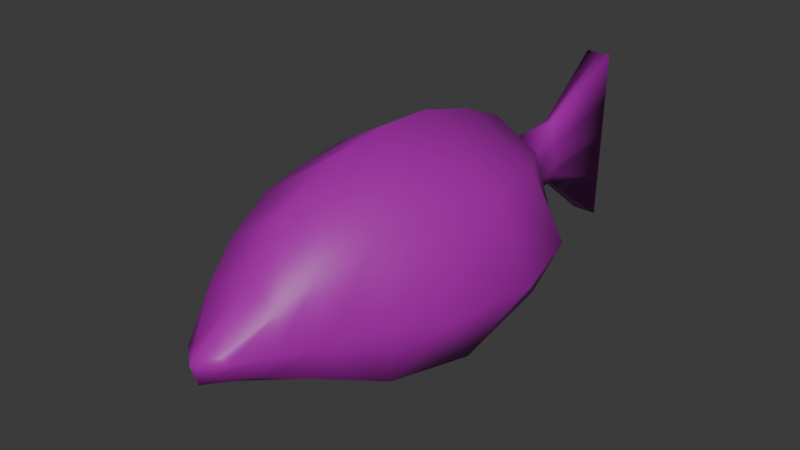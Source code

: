 # Source: bigchungusfish.blend  (saved by Blender 4.2.66; exported with 4.5.12 LTS)
import bpy
from mathutils import Matrix  # noqa: F401  (used for matrix-valued properties, if any)

bpy.ops.wm.read_factory_settings(use_empty=True)
scene = bpy.context.scene
scene.name = 'Scene'

# ---- collections
col_collection = bpy.data.collections.new('Collection'); scene.collection.children.link(col_collection)

# ---- images (referenced by path relative to the original .blend; pixels are not part of the script)
import os
ASSET_DIR = os.environ.get("B2B_ASSET_DIR", "")  # directory of the original .blend (textures are referenced by path, not embedded)
HERE = os.path.dirname(os.path.abspath(__file__))  # packed textures are extracted next to this script under _unpacked/

def load_image(name, relpath, width, height, colorspace="sRGB"):
    """Load a texture the original file referenced (path relative to the .blend, or extracted next to this script)."""
    p = next((c for c in (os.path.join(HERE, relpath), os.path.join(ASSET_DIR, relpath)) if relpath and os.path.exists(c)), "")
    if p:
        img = bpy.data.images.load(p, check_existing=True)
        img.name = name
    else:  # same state as the original file: an image datablock whose file is absent (Cycles renders it pink)
        img = bpy.data.images.new(name, width, height)
        img.source = "FILE"
        img.filepath = "//" + (relpath or name)
    img.colorspace_settings.name = colorspace
    return img
img_gulfam_mv0l3yx2kjfma5z2_jpg = load_image('gulfam-mv0L3yx2kJFMa5Z2.jpg', 'gulfam-mv0L3yx2kJFMa5Z2.jpg', 1024, 1024, 'sRGB')

# ---- materials (node trees are filled in below, after node groups)
mat_material_001 = bpy.data.materials.new('Material.001')

# ---- material node trees
mat_material_001.use_nodes = True; mat_material_001.node_tree.nodes.clear()
_N = mat_material_001.node_tree.nodes; _L = mat_material_001.node_tree.links
n0 = _N.new('ShaderNodeBsdfPrincipled'); n0.name = 'Principled BSDF'; n0.location = (10, 300)
n1 = _N.new('ShaderNodeOutputMaterial'); n1.name = 'Material Output'; n1.location = (300, 300)
n2 = _N.new('ShaderNodeTexImage'); n2.name = 'Image Texture'; n2.location = (-526, 236)
n2.image = img_gulfam_mv0l3yx2kjfma5z2_jpg
n3 = _N.new('ShaderNodeHueSaturation'); n3.name = 'Hue/Saturation/Value'; n3.location = (-235, 234)
n3.inputs[1].default_value = 2.0
n3.inputs[2].default_value = 0.4
_L.new(n0.outputs[0], n1.inputs[0])
_L.new(n3.outputs[0], n0.inputs[0])
_L.new(n2.outputs[0], n3.inputs[4])
n1.is_active_output = True

# ---- world
world_world = bpy.data.worlds.new('World'); scene.world = world_world
world_world.use_nodes = True; world_world.node_tree.nodes.clear()
_N = world_world.node_tree.nodes; _L = world_world.node_tree.links
n0 = _N.new('ShaderNodeOutputWorld'); n0.name = 'World Output'; n0.location = (300, 300)
n1 = _N.new('ShaderNodeBackground'); n1.name = 'Background'; n1.location = (10, 300)
n1.inputs[0].default_value = (0.05088, 0.05088, 0.05088, 1.0)
_L.new(n1.outputs[0], n0.inputs[0])
n0.is_active_output = True
world_world.color = (0.05088, 0.05088, 0.05088)
world_world.sun_shadow_jitter_overblur = 0.0

# ---- meshes
me_cube_001 = bpy.data.meshes.new('Cube.001')
me_cube_001.from_pydata([(0.0, 4.796, 0.2303), (0.0, 3.317, -0.8076), (0.0, -0.1835, -1.294), (0.0, -2.535, -0.4448), (0.0, -5.431, 0.7134), (0.0, -2.968, 3.531), (0.0, -5.615, 1.267), (0.0, -4.103, 2.355), (0.0, 5.451, 0.7964), (0.1021, 7.164, 0.7022), (0.0, -1.267, 4.328), (0.0, 0.3794, 4.511), (0.0, 4.603, 3.45), (0.0, 5.622, 2.551), (0.1021, 7.09, 2.502), (0.0, 9.459, 3.842), (0.0, 9.378, -1.009), (0.0, 9.419, 1.416), (0.342, 9.459, 3.842), (0.342, 9.378, -1.009), (0.342, 9.419, 1.416), (0.5879, -5.135, 1.27), (1.587, -3.371, 1.27), (2.959, -1.118, 1.27), (3.41, 1.195, 1.27), (2.842, 3.449, 1.27), (1.548, 4.843, 1.27), (0.6434, 5.447, 1.459), (0.2458, 7.124, 1.303), (0.0, 7.09, 2.502), (0.0, 7.171, 0.7022), (0.0, -3.94, 0.1105), (0.0, 1.692, 4.452), (0.0, 3.28, 4.021), (0.0, 9.397, 0.1296), (0.342, 9.397, 0.1296), (0.1695, 7.146, 0.9841), (0.5018, 5.449, 1.031), (2.126, 3.379, -0.3222), (1.297, 4.747, 0.5282), (2.327, 0.4635, -0.6288), (1.985, -1.87, -0.2249), (1.226, -3.602, 0.4427), (0.276, -5.246, 0.9494), (0.0, -3.237, -0.1671), (2.273, -2.244, 1.27), (1.605, -2.736, 0.1089), (1.088, -4.253, 1.27), (0.0, -4.642, 0.3881), (0.751, -4.424, 0.696), (0.0, -5.158, 1.578), (0.0, 9.436, 2.467), (0.342, 9.436, 2.467), (0.1835, 7.109, 1.822), (0.4424, 5.523, 1.844), (1.152, 4.739, 2.665), (2.049, -0.469, 3.145), (2.394, 1.41, 3.119), (1.923, 3.375, 2.991), (1.661, -1.787, 3.159), (1.272, -3.197, 2.72), (0.9887, -4.09, 2.162), (0.3332, -5.145, 1.403)], [], [(34, 17, 20, 35), (51, 15, 18, 52), (30, 16, 19, 9), (13, 14, 29), (52, 18, 14, 53), (35, 36, 9, 19), (15, 29, 14, 18), (36, 28, 27, 37), (53, 54, 27, 28), (9, 8, 30), (54, 55, 26, 27), (37, 27, 26, 39), (39, 26, 25, 38), (38, 25, 24, 40), (40, 24, 23, 41), (46, 45, 22, 42), (49, 43, 4, 48), (4, 43, 6), (47, 21, 43, 49), (44, 46, 42, 31), (2, 40, 41, 3), (1, 38, 40, 2), (0, 39, 38, 1), (8, 37, 39, 0), (9, 36, 37, 8), (20, 28, 36, 35), (16, 34, 35, 19), (55, 12, 33, 58), (58, 33, 32, 57), (57, 32, 11, 56), (3, 41, 46, 44), (41, 23, 45, 46), (56, 59, 45, 23), (59, 60, 22, 45), (22, 47, 49, 42), (42, 49, 48, 31), (60, 61, 47, 22), (43, 21, 6), (62, 61, 7, 50), (21, 47, 61, 62), (5, 7, 61, 60), (10, 5, 60, 59), (11, 10, 59, 56), (24, 57, 56, 23), (25, 58, 57, 24), (26, 55, 58, 25), (13, 12, 55, 54), (14, 13, 54, 53), (20, 52, 53, 28), (17, 51, 52, 20), (62, 6, 21), (6, 62, 50)])
me_cube_001.polygons.foreach_set('use_smooth', [True] * 52)
_uv = me_cube_001.uv_layers.new(name='UVMap')
_uv.uv.foreach_set('vector', [0.4348, 0.9252, 0.5298, 0.9081, 0.5299, 0.8979, 0.4392, 0.906, 0.6257, 0.9442, 0.7167, 0.9439, 0.69, 0.9326, 0.6172, 0.9264, 0.4576, 0.8023, 0.2957, 0.9264, 0.3305, 0.9196, 0.4683, 0.8034, 0.6168, 0.6979, 0.5885, 0.7988, 0.5906, 0.7968, 0.6172, 0.9264, 0.69, 0.9326, 0.5885, 0.7988, 0.5588, 0.802, 0.4392, 0.906, 0.4959, 0.801, 0.4683, 0.8034, 0.3305, 0.9196, 0.7167, 0.9439, 0.5906, 0.7968, 0.5885, 0.7988, 0.69, 0.9326, 0.4959, 0.801, 0.5211, 0.8007, 0.5132, 0.6745, 0.4789, 0.6782, 0.5588, 0.802, 0.5496, 0.6839, 0.5132, 0.6745, 0.5211, 0.8007, 0.4683, 0.8034, 0.4416, 0.6903, 0.4576, 0.8023, 0.5496, 0.6839, 0.5879, 0.6117, 0.5043, 0.6046, 0.5132, 0.6745, 0.4789, 0.6782, 0.5132, 0.6745, 0.5043, 0.6046, 0.4592, 0.6051, 0.4592, 0.6051, 0.5043, 0.6046, 0.5073, 0.518, 0.4299, 0.5196, 0.4299, 0.5196, 0.5073, 0.518, 0.5085, 0.4317, 0.4365, 0.4144, 0.4365, 0.4144, 0.5085, 0.4317, 0.5095, 0.3335, 0.4591, 0.3241, 0.4789, 0.2868, 0.528, 0.2731, 0.5304, 0.2088, 0.4618, 0.224, 0.4735, 0.1489, 0.4844, 0.09797, 0.4549, 0.08392, 0.4289, 0.1181, 0.4549, 0.08392, 0.4844, 0.09797, 0.4871, 0.06095, 0.5039, 0.1432, 0.5079, 0.1063, 0.4844, 0.09797, 0.4735, 0.1489, 0.433, 0.2603, 0.4789, 0.2868, 0.4618, 0.224, 0.3961, 0.1876, 0.3489, 0.405, 0.4365, 0.4144, 0.4591, 0.3241, 0.409, 0.3355, 0.3518, 0.5512, 0.4299, 0.5196, 0.4365, 0.4144, 0.3489, 0.405, 0.3978, 0.6499, 0.4592, 0.6051, 0.4299, 0.5196, 0.3518, 0.5512, 0.4416, 0.6903, 0.4789, 0.6782, 0.4592, 0.6051, 0.3978, 0.6499, 0.4683, 0.8034, 0.4959, 0.801, 0.4789, 0.6782, 0.4416, 0.6903, 0.5299, 0.8979, 0.5211, 0.8007, 0.4959, 0.801, 0.4392, 0.906, 0.2957, 0.9264, 0.4348, 0.9252, 0.4392, 0.906, 0.3305, 0.9196, 0.5879, 0.6117, 0.6732, 0.6398, 0.7082, 0.5705, 0.5968, 0.5335, 0.5968, 0.5335, 0.7082, 0.5705, 0.7471, 0.4708, 0.5983, 0.4432, 0.5983, 0.4432, 0.7471, 0.4708, 0.7527, 0.3869, 0.6061, 0.3556, 0.409, 0.3355, 0.4591, 0.3241, 0.4789, 0.2868, 0.433, 0.2603, 0.4591, 0.3241, 0.5095, 0.3335, 0.528, 0.2731, 0.4789, 0.2868, 0.6061, 0.3556, 0.6064, 0.2862, 0.528, 0.2731, 0.5095, 0.3335, 0.6064, 0.2862, 0.5776, 0.2093, 0.5304, 0.2088, 0.528, 0.2731, 0.5304, 0.2088, 0.5039, 0.1432, 0.4735, 0.1489, 0.4618, 0.224, 0.4618, 0.224, 0.4735, 0.1489, 0.4289, 0.1181, 0.3961, 0.1876, 0.5776, 0.2093, 0.5506, 0.1365, 0.5039, 0.1432, 0.5304, 0.2088, 0.4844, 0.09797, 0.5079, 0.1063, 0.4871, 0.06095, 0.5163, 0.09996, 0.5506, 0.1365, 0.5614, 0.1212, 0.529, 0.09236, 0.5079, 0.1063, 0.5039, 0.1432, 0.5506, 0.1365, 0.5163, 0.09996, 0.6443, 0.1946, 0.5614, 0.1212, 0.5506, 0.1365, 0.5776, 0.2093, 0.7381, 0.2937, 0.6443, 0.1946, 0.5776, 0.2093, 0.6064, 0.2862, 0.7527, 0.3869, 0.7381, 0.2937, 0.6064, 0.2862, 0.6061, 0.3556, 0.5085, 0.4317, 0.5983, 0.4432, 0.6061, 0.3556, 0.5095, 0.3335, 0.5073, 0.518, 0.5968, 0.5335, 0.5983, 0.4432, 0.5085, 0.4317, 0.5043, 0.6046, 0.5879, 0.6117, 0.5968, 0.5335, 0.5073, 0.518, 0.6168, 0.6979, 0.6732, 0.6398, 0.5879, 0.6117, 0.5496, 0.6839, 0.5885, 0.7988, 0.6168, 0.6979, 0.5496, 0.6839, 0.5588, 0.802, 0.5299, 0.8979, 0.6172, 0.9264, 0.5588, 0.802, 0.5211, 0.8007, 0.5298, 0.9081, 0.6257, 0.9442, 0.6172, 0.9264, 0.5299, 0.8979, 0.5163, 0.09996, 0.4871, 0.06095, 0.5079, 0.1063, 0.4871, 0.06095, 0.5163, 0.09996, 0.529, 0.09236])
me_cube_001.materials.append(mat_material_001)
me_cube_001.update()
arm_armature = bpy.data.armatures.new('Armature')  # bones are not reproduced

# ---- objects
ob_cube = bpy.data.objects.new('Cube', me_cube_001)
ob_armature = bpy.data.objects.new('Armature', arm_armature)

# ---- transforms, parenting, visibility, modifiers, constraints
ob_cube.parent = ob_armature
ob_cube.location = (0.0, 0.0, 0.0)
_vg = ob_cube.vertex_groups.new(name='Bone')
for _i, _w in zip([0, 1, 2, 3, 4, 5, 6, 7, 8, 9, 10, 11, 12, 13, 14, 21, 22, 23, 24, 25, 26, 27, 29, 30, 31, 32, 33, 36, 37, 38, 39, 40, 41, 42, 43, 44, 45, 46, 47, 48, 49, 50, 54, 55, 56, 57, 58, 59, 60, 61, 62], [0.9858, 0.9961, 0.9994, 0.9999, 1.0, 0.9997, 1.0, 0.9999, 0.9556, 0.006903, 0.9992, 0.9983, 0.98, 0.9225, 0.02966, 1.0, 1.0, 0.9997, 0.9992, 0.9974, 0.9912, 0.9721, 0.03328, 0.00446, 1.0, 0.9966, 0.9921, 0.007158, 0.9567, 0.9975, 0.9907, 0.9994, 0.9998, 1.0, 1.0, 0.9999, 0.9999, 0.9999, 1.0, 1.0, 1.0, 1.0, 0.9672, 0.9882, 0.9995, 0.9988, 0.9963, 0.9998, 0.9999, 1.0, 1.0]): _vg.add([_i], _w, 'REPLACE')
_vg = ob_cube.vertex_groups.new(name='Bone.001')
for _i, _w in zip([8, 9, 13, 14, 15, 16, 17, 18, 19, 20, 27, 28, 29, 30, 34, 35, 36, 37, 51, 52, 53, 54], [0.03884, 0.9715, 0.07749, 0.9602, 0.9955, 0.9953, 0.9995, 0.9958, 0.9957, 0.9994, 0.005897, 0.9782, 0.9584, 0.9728, 0.9952, 0.9947, 0.9714, 0.03656, 0.9969, 0.9965, 0.9908, 0.01561]): _vg.add([_i], _w, 'REPLACE')
_m = ob_cube.modifiers.new('Mirror', 'MIRROR')
_m.use_clip = True
_m = ob_cube.modifiers.new('Armature', 'ARMATURE')
_m.object = ob_armature
ob_armature.location = (0.0, 0.0, 0.0)

# ---- collection membership
col_collection.objects.link(ob_cube)
col_collection.objects.link(ob_armature)

# ---- scene / render settings (as saved in the file)
scene.frame_start = 1; scene.frame_end = 18; scene.frame_set(18)
scene.render.engine = 'BLENDER_EEVEE_NEXT'
bpy.context.view_layer.update()

# ---- added for rendering (the .blend has no active camera and no usable light): camera, sun
cam_auto = bpy.data.cameras.new('AutoCamera')
cam_auto.lens = 50.0
cam_auto.sensor_width = 36.0
cam_auto.clip_end = 1000.0
ob_auto_camera = bpy.data.objects.new('AutoCamera', cam_auto)
scene.collection.objects.link(ob_auto_camera)
ob_auto_camera.location = (14.7677, -16.888, 13.6548)
ob_auto_camera.rotation_euler = (1.09748, -7.21219e-08, 0.694738)
scene.camera = ob_auto_camera
light_auto_sun = bpy.data.lights.new('AutoSun', 'SUN')
light_auto_sun.energy = 3.0
light_auto_sun.angle = 0.0523599
ob_auto_sun = bpy.data.objects.new('AutoSun', light_auto_sun)
scene.collection.objects.link(ob_auto_sun)
ob_auto_sun.rotation_euler = (0.872665, 0.174533, 0.523599)
bpy.context.view_layer.update()
